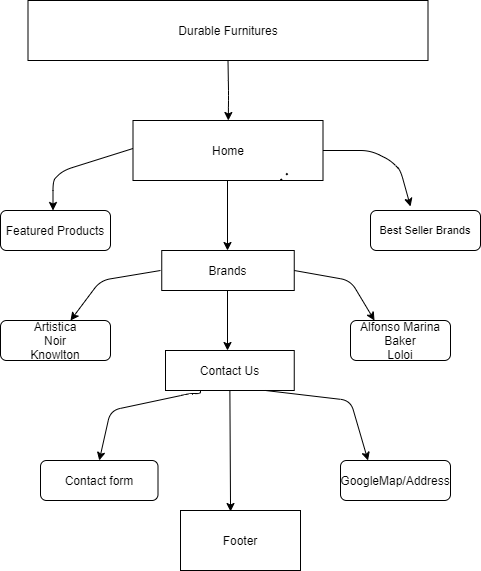

The diagram above was exported from draw.io. Its source (the exported page's mxGraphModel, read from the mxfile embedded in the PNG):
<mxGraphModel dx="868" dy="520" grid="1" gridSize="10" guides="1" tooltips="1" connect="1" arrows="1" fold="1" page="1" pageScale="1" pageWidth="850" pageHeight="1100" math="0" shadow="0">
  <root>
    <mxCell id="0" />
    <mxCell id="1" parent="0" />
    <mxCell id="7PX_gI67SyO02b49QD-P-1" value="Durable Furnitures" style="rounded=0;whiteSpace=wrap;html=1;" vertex="1" parent="1">
      <mxGeometry x="187.5" y="70" width="400" height="60" as="geometry" />
    </mxCell>
    <mxCell id="7PX_gI67SyO02b49QD-P-4" value="Home" style="rounded=0;whiteSpace=wrap;html=1;" vertex="1" parent="1">
      <mxGeometry x="292.5" y="190" width="190" height="60" as="geometry" />
    </mxCell>
    <mxCell id="7PX_gI67SyO02b49QD-P-9" value="" style="endArrow=none;dashed=1;html=1;dashPattern=1 3;strokeWidth=2;" edge="1" parent="1">
      <mxGeometry width="50" height="50" relative="1" as="geometry">
        <mxPoint x="440" y="250" as="sourcePoint" />
        <mxPoint x="450" y="240" as="targetPoint" />
      </mxGeometry>
    </mxCell>
    <mxCell id="7PX_gI67SyO02b49QD-P-10" value="" style="endArrow=classic;html=1;" edge="1" parent="1">
      <mxGeometry relative="1" as="geometry">
        <mxPoint x="387" y="250" as="sourcePoint" />
        <mxPoint x="387" y="320" as="targetPoint" />
        <Array as="points" />
      </mxGeometry>
    </mxCell>
    <mxCell id="7PX_gI67SyO02b49QD-P-20" value="" style="endArrow=classic;html=1;exitX=0.5;exitY=1;exitDx=0;exitDy=0;" edge="1" parent="1" source="7PX_gI67SyO02b49QD-P-1" target="7PX_gI67SyO02b49QD-P-4">
      <mxGeometry relative="1" as="geometry">
        <mxPoint x="340" y="270" as="sourcePoint" />
        <mxPoint x="410" y="210" as="targetPoint" />
        <Array as="points">
          <mxPoint x="388" y="160" />
          <mxPoint x="388" y="170" />
        </Array>
      </mxGeometry>
    </mxCell>
    <mxCell id="7PX_gI67SyO02b49QD-P-24" value="Brands" style="rounded=0;whiteSpace=wrap;html=1;" vertex="1" parent="1">
      <mxGeometry x="321.25" y="320" width="132.5" height="40" as="geometry" />
    </mxCell>
    <mxCell id="7PX_gI67SyO02b49QD-P-27" value="" style="endArrow=classic;html=1;shadow=0;" edge="1" parent="1">
      <mxGeometry relative="1" as="geometry">
        <mxPoint x="292.5" y="218" as="sourcePoint" />
        <mxPoint x="212.5" y="280" as="targetPoint" />
        <Array as="points">
          <mxPoint x="222.5" y="240" />
          <mxPoint x="212.5" y="250" />
        </Array>
      </mxGeometry>
    </mxCell>
    <mxCell id="7PX_gI67SyO02b49QD-P-29" value="Featured Products" style="rounded=1;whiteSpace=wrap;html=1;" vertex="1" parent="1">
      <mxGeometry x="160" y="280" width="110" height="40" as="geometry" />
    </mxCell>
    <mxCell id="7PX_gI67SyO02b49QD-P-36" value="Best Seller Brands" style="rounded=1;whiteSpace=wrap;html=1;shadow=0;fontSize=11;labelBackgroundColor=#ffffff;endArrow=classic;" vertex="1" parent="1">
      <mxGeometry x="530" y="280" width="110" height="40" as="geometry" />
    </mxCell>
    <mxCell id="7PX_gI67SyO02b49QD-P-37" value="" style="endArrow=classic;html=1;shadow=0;exitX=1;exitY=0.5;exitDx=0;exitDy=0;entryX=0.364;entryY=-0.1;entryDx=0;entryDy=0;entryPerimeter=0;" edge="1" parent="1" source="7PX_gI67SyO02b49QD-P-4" target="7PX_gI67SyO02b49QD-P-36">
      <mxGeometry relative="1" as="geometry">
        <mxPoint x="540" y="210" as="sourcePoint" />
        <mxPoint x="560" y="270" as="targetPoint" />
        <Array as="points">
          <mxPoint x="530" y="220" />
          <mxPoint x="550" y="230" />
          <mxPoint x="560" y="240" />
        </Array>
      </mxGeometry>
    </mxCell>
    <mxCell id="7PX_gI67SyO02b49QD-P-40" value="" style="endArrow=classic;html=1;shadow=0;" edge="1" parent="1">
      <mxGeometry relative="1" as="geometry">
        <mxPoint x="387" y="360" as="sourcePoint" />
        <mxPoint x="387" y="420" as="targetPoint" />
      </mxGeometry>
    </mxCell>
    <mxCell id="7PX_gI67SyO02b49QD-P-48" style="edgeStyle=none;rounded=0;orthogonalLoop=1;jettySize=auto;html=1;shadow=0;" edge="1" parent="1" source="7PX_gI67SyO02b49QD-P-43">
      <mxGeometry relative="1" as="geometry">
        <mxPoint x="390" y="420" as="targetPoint" />
      </mxGeometry>
    </mxCell>
    <mxCell id="7PX_gI67SyO02b49QD-P-43" value="Contact Us" style="rounded=0;whiteSpace=wrap;html=1;" vertex="1" parent="1">
      <mxGeometry x="325" y="420" width="128.75" height="40" as="geometry" />
    </mxCell>
    <mxCell id="7PX_gI67SyO02b49QD-P-44" value="Alfonso Marina&lt;br&gt;Baker&lt;br&gt;Loloi" style="rounded=1;whiteSpace=wrap;html=1;" vertex="1" parent="1">
      <mxGeometry x="510" y="390" width="100" height="40" as="geometry" />
    </mxCell>
    <mxCell id="7PX_gI67SyO02b49QD-P-45" value="" style="endArrow=classic;html=1;shadow=0;entryX=0.24;entryY=0;entryDx=0;entryDy=0;entryPerimeter=0;" edge="1" parent="1" target="7PX_gI67SyO02b49QD-P-44">
      <mxGeometry relative="1" as="geometry">
        <mxPoint x="453.75" y="340" as="sourcePoint" />
        <mxPoint x="544" y="360" as="targetPoint" />
        <Array as="points">
          <mxPoint x="510" y="350" />
        </Array>
      </mxGeometry>
    </mxCell>
    <mxCell id="7PX_gI67SyO02b49QD-P-50" value="Artistica&lt;br&gt;Noir&lt;br&gt;Knowlton" style="rounded=1;whiteSpace=wrap;html=1;" vertex="1" parent="1">
      <mxGeometry x="160" y="390" width="110" height="40" as="geometry" />
    </mxCell>
    <mxCell id="7PX_gI67SyO02b49QD-P-51" value="" style="endArrow=classic;html=1;shadow=0;" edge="1" parent="1" target="7PX_gI67SyO02b49QD-P-50">
      <mxGeometry relative="1" as="geometry">
        <mxPoint x="320" y="340" as="sourcePoint" />
        <mxPoint x="230" y="386" as="targetPoint" />
        <Array as="points">
          <mxPoint x="260" y="350" />
        </Array>
      </mxGeometry>
    </mxCell>
    <mxCell id="7PX_gI67SyO02b49QD-P-54" value="Contact form" style="rounded=1;whiteSpace=wrap;html=1;" vertex="1" parent="1">
      <mxGeometry x="200" y="530" width="117.5" height="40" as="geometry" />
    </mxCell>
    <mxCell id="7PX_gI67SyO02b49QD-P-55" value="" style="endArrow=classic;html=1;shadow=0;entryX=0.5;entryY=0;entryDx=0;entryDy=0;" edge="1" parent="1" target="7PX_gI67SyO02b49QD-P-54">
      <mxGeometry relative="1" as="geometry">
        <mxPoint x="360" y="460" as="sourcePoint" />
        <mxPoint x="510" y="290" as="targetPoint" />
        <Array as="points">
          <mxPoint x="360" y="463" />
          <mxPoint x="350" y="463" />
          <mxPoint x="270" y="480" />
        </Array>
      </mxGeometry>
    </mxCell>
    <mxCell id="7PX_gI67SyO02b49QD-P-59" style="edgeStyle=none;rounded=0;orthogonalLoop=1;jettySize=auto;html=1;shadow=0;" edge="1" parent="1" source="7PX_gI67SyO02b49QD-P-58">
      <mxGeometry relative="1" as="geometry">
        <mxPoint x="610" y="540" as="targetPoint" />
      </mxGeometry>
    </mxCell>
    <mxCell id="7PX_gI67SyO02b49QD-P-58" value="GoogleMap/Address" style="rounded=1;whiteSpace=wrap;html=1;" vertex="1" parent="1">
      <mxGeometry x="500" y="530" width="110" height="40" as="geometry" />
    </mxCell>
    <mxCell id="7PX_gI67SyO02b49QD-P-60" value="" style="endArrow=classic;html=1;shadow=0;entryX=0.25;entryY=0;entryDx=0;entryDy=0;" edge="1" parent="1" target="7PX_gI67SyO02b49QD-P-58">
      <mxGeometry relative="1" as="geometry">
        <mxPoint x="425" y="460" as="sourcePoint" />
        <mxPoint x="525" y="520" as="targetPoint" />
        <Array as="points">
          <mxPoint x="510" y="470" />
        </Array>
      </mxGeometry>
    </mxCell>
    <mxCell id="7PX_gI67SyO02b49QD-P-63" value="Footer" style="rounded=0;whiteSpace=wrap;html=1;" vertex="1" parent="1">
      <mxGeometry x="340" y="580" width="120" height="60" as="geometry" />
    </mxCell>
    <mxCell id="7PX_gI67SyO02b49QD-P-69" value="" style="endArrow=classic;html=1;shadow=0;exitX=0.5;exitY=1;exitDx=0;exitDy=0;entryX=0.417;entryY=0.017;entryDx=0;entryDy=0;entryPerimeter=0;" edge="1" parent="1" source="7PX_gI67SyO02b49QD-P-43" target="7PX_gI67SyO02b49QD-P-63">
      <mxGeometry relative="1" as="geometry">
        <mxPoint x="390" y="470" as="sourcePoint" />
        <mxPoint x="389" y="540" as="targetPoint" />
        <Array as="points" />
      </mxGeometry>
    </mxCell>
  </root>
</mxGraphModel>